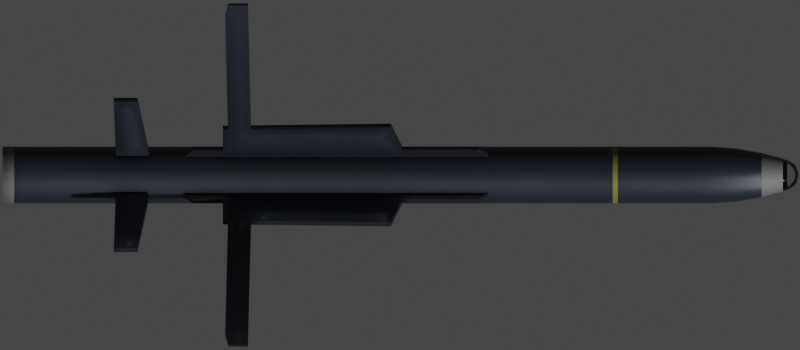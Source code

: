 # Source: Idas.blend  (saved by Blender 4.1.23; exported with 4.5.12 LTS)
import bpy
from mathutils import Matrix  # noqa: F401  (used for matrix-valued properties, if any)

bpy.ops.wm.read_factory_settings(use_empty=True)
scene = bpy.context.scene
scene.name = 'Scene'

# ---- collections
col_collection = bpy.data.collections.new('Collection'); scene.collection.children.link(col_collection)

# ---- materials (node trees are filled in below, after node groups)
mat_missile = bpy.data.materials.new('Missile')
mat_white = bpy.data.materials.new('White')
mat_yellow = bpy.data.materials.new('Yellow')
mat_glass = bpy.data.materials.new('Glass')

# ---- node groups
ng_mk48_shader = bpy.data.node_groups.new('Mk48 Shader', 'ShaderNodeTree')
_s = ng_mk48_shader.interface.new_socket(name='BSDF', in_out='OUTPUT', socket_type='NodeSocketShader')
_s = ng_mk48_shader.interface.new_socket(name='Color', in_out='INPUT', socket_type='NodeSocketColor')
_s.default_value = (0.2529, 0.2529, 0.2529, 1.0)
_s = ng_mk48_shader.interface.new_socket(name='Roughness', in_out='INPUT', socket_type='NodeSocketFloat')
_s.subtype = 'FACTOR'
_s.default_value = 0.5
_s.min_value = 0.0
_s.max_value = 1.0
_s = ng_mk48_shader.interface.new_socket(name='Metallic', in_out='INPUT', socket_type='NodeSocketFloat')
_s.subtype = 'FACTOR'
_s.default_value = 1.0
_s.min_value = 0.0
_s.max_value = 1.0
_N = ng_mk48_shader.nodes; _L = ng_mk48_shader.links
n0 = _N.new('NodeGroupOutput'); n0.name = 'Group Output'; n0.location = (421, 0)
n1 = _N.new('ShaderNodeBsdfPrincipled'); n1.name = 'Principled BSDF'; n1.location = (131, 46)
n1.distribution = 'GGX'
n1.subsurface_method = 'BURLEY'
n1.inputs[3].default_value = 1.45
n1.inputs[27].default_value = (0.0, 0.0, 0.0, 1.0)
n1.inputs[28].default_value = 1.0
n2 = _N.new('ShaderNodeAmbientOcclusion'); n2.name = 'Ambient Occlusion'; n2.location = (-85, 128)
n2.samples = 8
n3 = _N.new('ShaderNodeBevel'); n3.name = 'Bevel'; n3.location = (-265, -248)
n3.inputs[0].default_value = 0.1
n4 = _N.new('NodeGroupInput'); n4.name = 'Mk48 Shader'; n4.location = (-468, -27)
n5 = _N.new('ShaderNodeNewGeometry'); n5.name = 'Geometry'; n5.location = (-875, -245)
n6 = _N.new('ShaderNodeBump'); n6.name = 'Bump'; n6.location = (-470, -299)
n6.inputs[0].default_value = 0.01
n6.inputs[1].default_value = 1.0
n6.inputs[2].default_value = 1.0
n7 = _N.new('ShaderNodeTexNoise'); n7.name = 'Noise Texture'; n7.location = (-671, -234)
n7.inputs[2].default_value = 2.0
_L.new(n1.outputs[0], n0.inputs[0])
_L.new(n2.outputs[0], n1.inputs[0])
_L.new(n4.outputs[0], n2.inputs[0])
_L.new(n4.outputs[1], n1.inputs[2])
_L.new(n4.outputs[2], n1.inputs[1])
_L.new(n3.outputs[0], n2.inputs[2])
_L.new(n5.outputs[0], n7.inputs[0])
_L.new(n7.outputs[0], n6.inputs[3])
_L.new(n6.outputs[0], n3.inputs[1])
_L.new(n3.outputs[0], n1.inputs[5])
n0.is_active_output = True
ng_auto_smooth = bpy.data.node_groups.new('Auto Smooth', 'GeometryNodeTree')
_s = ng_auto_smooth.interface.new_socket(name='Geometry', in_out='OUTPUT', socket_type='NodeSocketGeometry')
_s = ng_auto_smooth.interface.new_socket(name='Geometry', in_out='INPUT', socket_type='NodeSocketGeometry')
_s = ng_auto_smooth.interface.new_socket(name='Angle', in_out='INPUT', socket_type='NodeSocketFloat')
_s.subtype = 'ANGLE'
_s.min_value = 0.0
_s.max_value = 3.142
ng_auto_smooth.is_modifier = True
_N = ng_auto_smooth.nodes; _L = ng_auto_smooth.links
n0 = _N.new('NodeGroupOutput'); n0.name = 'Group Output'; n0.location = (480, -100)
n1 = _N.new('NodeGroupInput'); n1.name = 'Group Input'; n1.location = (-420, -300)
n2 = _N.new('NodeGroupInput'); n2.name = 'Group Input.001'; n2.location = (-60, -100)
n3 = _N.new('GeometryNodeSetShadeSmooth'); n3.name = 'Set Shade Smooth'; n3.location = (120, -100)
n3.domain = 'EDGE'
n4 = _N.new('GeometryNodeSetShadeSmooth'); n4.name = 'Set Shade Smooth.001'; n4.location = (300, -100)
n5 = _N.new('GeometryNodeInputMeshEdgeAngle'); n5.name = 'Edge Angle'; n5.location = (-420, -220)
n6 = _N.new('GeometryNodeInputEdgeSmooth'); n6.name = 'Is Edge Smooth'; n6.location = (-60, -160)
n7 = _N.new('GeometryNodeInputShadeSmooth'); n7.name = 'Is Face Smooth'; n7.location = (-240, -340)
n8 = _N.new('FunctionNodeBooleanMath'); n8.name = 'Boolean Math'; n8.location = (-60, -220)
n9 = _N.new('FunctionNodeCompare'); n9.name = 'Compare'; n9.location = (-240, -180)
n9.operation = 'LESS_EQUAL'
_L.new(n5.outputs[0], n9.inputs[0])
_L.new(n4.outputs[0], n0.inputs[0])
_L.new(n1.outputs[1], n9.inputs[1])
_L.new(n9.outputs[0], n8.inputs[0])
_L.new(n7.outputs[0], n8.inputs[1])
_L.new(n2.outputs[0], n3.inputs[0])
_L.new(n6.outputs[0], n3.inputs[1])
_L.new(n3.outputs[0], n4.inputs[0])
_L.new(n8.outputs[0], n3.inputs[2])
n0.is_active_output = True
ng_smooth_by_angle = bpy.data.node_groups.new('Smooth by Angle', 'GeometryNodeTree')
_s = ng_smooth_by_angle.interface.new_socket(name='Mesh', in_out='OUTPUT', socket_type='NodeSocketGeometry')
_s = ng_smooth_by_angle.interface.new_socket(name='Mesh', in_out='INPUT', socket_type='NodeSocketGeometry')
_s = ng_smooth_by_angle.interface.new_socket(name='Angle', in_out='INPUT', socket_type='NodeSocketFloat')
_s.subtype = 'ANGLE'
_s.default_value = 0.5236
_s.min_value = 0.0
_s.max_value = 3.142
_s.description = 'Maximum face angle for smooth edges'
_s = ng_smooth_by_angle.interface.new_socket(name='Ignore Sharpness', in_out='INPUT', socket_type='NodeSocketBool')
_s.force_non_field = True
ng_smooth_by_angle.is_modifier = True
_N = ng_smooth_by_angle.nodes; _L = ng_smooth_by_angle.links
n0 = _N.new('GeometryNodeSetShadeSmooth'); n0.name = 'Set Shade Smooth'; n0.location = (120, -80)
n0.domain = 'EDGE'
n1 = _N.new('GeometryNodeSetShadeSmooth'); n1.name = 'Set Shade Smooth.001'; n1.location = (300, -80)
n2 = _N.new('NodeGroupOutput'); n2.name = 'Group Output'; n2.location = (480, -80)
n3 = _N.new('GeometryNodeInputMeshEdgeAngle'); n3.name = 'Edge Angle'; n3.location = (-440, -240)
n4 = _N.new('NodeGroupInput'); n4.name = 'Group Input'; n4.location = (-80, -80)
n5 = _N.new('GeometryNodeInputEdgeSmooth'); n5.name = 'Is Edge Smooth'; n5.location = (-260, -120)
n6 = _N.new('GeometryNodeInputShadeSmooth'); n6.name = 'Is Shade Smooth'; n6.location = (-440, -397)
n7 = _N.new('FunctionNodeCompare'); n7.name = 'Compare'; n7.location = (-260, -260)
n7.operation = 'LESS_EQUAL'
n7.inputs[6].default_value = (0.0, 0.0, 0.0, 0.0)
n7.inputs[7].default_value = (0.0, 0.0, 0.0, 0.0)
n8 = _N.new('FunctionNodeBooleanMath'); n8.name = 'Boolean Math.001'; n8.location = (-80, -260)
n9 = _N.new('NodeGroupInput'); n9.name = 'Group Input.001'; n9.location = (-440, -329)
n10 = _N.new('NodeGroupInput'); n10.name = 'Group Input.002'; n10.location = (-259, -189)
n11 = _N.new('FunctionNodeBooleanMath'); n11.name = 'Boolean Math'; n11.location = (-80, -149)
n11.operation = 'OR'
n12 = _N.new('FunctionNodeBooleanMath'); n12.name = 'Boolean Math.002'; n12.location = (-260, -380)
n12.operation = 'OR'
n13 = _N.new('NodeGroupInput'); n13.name = 'Group Input.003'; n13.location = (-440, -460)
_L.new(n3.outputs[0], n7.inputs[0])
_L.new(n1.outputs[0], n2.inputs[0])
_L.new(n9.outputs[1], n7.inputs[1])
_L.new(n7.outputs[0], n8.inputs[0])
_L.new(n4.outputs[0], n0.inputs[0])
_L.new(n0.outputs[0], n1.inputs[0])
_L.new(n8.outputs[0], n0.inputs[2])
_L.new(n10.outputs[2], n11.inputs[1])
_L.new(n5.outputs[0], n11.inputs[0])
_L.new(n11.outputs[0], n0.inputs[1])
_L.new(n13.outputs[2], n12.inputs[1])
_L.new(n6.outputs[0], n12.inputs[0])
_L.new(n12.outputs[0], n8.inputs[1])
n2.is_active_output = True

# ---- material node trees
mat_missile.use_nodes = True; mat_missile.node_tree.nodes.clear()
_N = mat_missile.node_tree.nodes; _L = mat_missile.node_tree.links
n0 = _N.new('ShaderNodeOutputMaterial'); n0.name = 'Material Output'; n0.location = (300, 300)
n1 = _N.new('ShaderNodeGroup'); n1.name = 'Mk48 Shader'; n1.location = (95, 311)
n1.label = 'Mk48 Shader'
n1.node_tree = ng_mk48_shader
n1.inputs[0].default_value = (0.02357, 0.02876, 0.04224, 0.0)
n1.inputs[1].default_value = 0.4
n1.inputs[2].default_value = 0.4
_L.new(n1.outputs[0], n0.inputs[0])
n0.is_active_output = True
mat_white.use_nodes = True; mat_white.node_tree.nodes.clear()
_N = mat_white.node_tree.nodes; _L = mat_white.node_tree.links
n0 = _N.new('ShaderNodeOutputMaterial'); n0.name = 'Material Output'; n0.location = (300, 300)
n1 = _N.new('ShaderNodeGroup'); n1.name = 'Mk48 Shader'; n1.location = (95, 311)
n1.label = 'Mk48 Shader'
n1.node_tree = ng_mk48_shader
n1.inputs[0].default_value = (0.1607, 0.1607, 0.1607, 0.0)
n1.inputs[1].default_value = 0.65
n1.inputs[2].default_value = 0.4
_L.new(n1.outputs[0], n0.inputs[0])
n0.is_active_output = True
mat_yellow.use_nodes = True; mat_yellow.node_tree.nodes.clear()
_N = mat_yellow.node_tree.nodes; _L = mat_yellow.node_tree.links
n0 = _N.new('ShaderNodeOutputMaterial'); n0.name = 'Material Output'; n0.location = (300, 300)
n1 = _N.new('ShaderNodeGroup'); n1.name = 'Mk48 Shader'; n1.location = (95, 311)
n1.label = 'Mk48 Shader'
n1.node_tree = ng_mk48_shader
n1.inputs[0].default_value = (0.2193, 0.191, 0.03098, 0.0)
n1.inputs[1].default_value = 0.65
n1.inputs[2].default_value = 0.4
_L.new(n1.outputs[0], n0.inputs[0])
n0.is_active_output = True
mat_glass.use_nodes = True; mat_glass.node_tree.nodes.clear()
_N = mat_glass.node_tree.nodes; _L = mat_glass.node_tree.links
n0 = _N.new('ShaderNodeOutputMaterial'); n0.name = 'Material Output'; n0.location = (300, 300)
n1 = _N.new('ShaderNodeBsdfGlass'); n1.name = 'Glass BSDF'; n1.location = (10, 300)
n1.inputs[1].default_value = 0.1
_L.new(n1.outputs[0], n0.inputs[0])
n0.is_active_output = True

# ---- world
world_world = bpy.data.worlds.new('World'); scene.world = world_world
world_world.use_sun_shadow = False
world_world.sun_shadow_jitter_overblur = 0.0

# ---- cameras
cam_camera = bpy.data.cameras.new('Camera')
cam_camera.type = 'ORTHO'
cam_camera.clip_end = 100.0
cam_camera.ortho_scale = 2.81
cam_camera.show_mist = True

# ---- meshes
me_cube_001 = bpy.data.meshes.new('Cube.001')
me_cube_001.from_pydata([(-0.7766, -0.01, 0.09063), (-0.7316, -0.01, 0.1306), (-0.7766, 0.01, 0.09063), (-0.7316, 0.01, 0.1306), (0.3132, -0.01, 0.09063), (0.2682, -0.01, 0.1306), (0.3132, 0.01, 0.09063), (0.2682, 0.01, 0.1306), (0.002734, 0.01, 0.09063), (-0.6281, 0.01, 0.09063), (-0.6281, 0.01, 0.1306), (0.002734, 0.01, 0.1306), (-0.6281, -0.01, 0.09063), (0.002734, -0.01, 0.09063), (0.002734, -0.01, 0.1306), (-0.6281, -0.01, 0.1306), (-0.6281, 0.01, 0.2351), (-0.03708, 0.01, 0.2451), (-0.03708, -0.01, 0.2451), (-0.6281, -0.01, 0.2351), (-0.9494, 0.0075, 0.09224), (-0.9494, 0.0075, 0.1112), (-0.948, 0.007356, 0.09224), (-0.948, 0.007356, 0.1112), (-0.9465, 0.006929, 0.09224), (-0.9465, 0.006929, 0.1112), (-0.9452, 0.006236, 0.09224), (-0.9452, 0.006236, 0.1112), (-0.9441, 0.005303, 0.09224), (-0.9441, 0.005304, 0.1112), (-0.9432, 0.004167, 0.09224), (-0.9432, 0.004167, 0.1112), (-0.9425, 0.00287, 0.09224), (-0.9425, 0.00287, 0.1112), (-0.9421, 0.001463, 0.09224), (-0.9421, 0.001463, 0.1112), (-0.9419, -1.741e-07, 0.09224), (-0.9419, 1.978e-07, 0.1112), (-0.9421, -0.001463, 0.09224), (-0.9421, -0.001463, 0.1112), (-0.9425, -0.00287, 0.09224), (-0.9425, -0.00287, 0.1112), (-0.9432, -0.004167, 0.09224), (-0.9432, -0.004167, 0.1112), (-0.9441, -0.005303, 0.09224), (-0.9441, -0.005303, 0.1112), (-0.9452, -0.006236, 0.09224), (-0.9452, -0.006236, 0.1112), (-0.9465, -0.006929, 0.09224), (-0.9465, -0.006929, 0.1112), (-0.948, -0.007356, 0.09224), (-0.948, -0.007356, 0.1112), (-0.9494, -0.0075, 0.09224), (-0.9494, -0.0075, 0.1112), (-0.9509, -0.007356, 0.09224), (-0.9509, -0.007356, 0.1112), (-0.9523, -0.006929, 0.09224), (-0.9523, -0.006929, 0.1112), (-0.9536, -0.006236, 0.09224), (-0.9536, -0.006236, 0.1112), (-0.9547, -0.005303, 0.09224), (-0.9547, -0.005303, 0.1112), (-0.9557, -0.004167, 0.09224), (-0.9557, -0.004167, 0.1112), (-0.9563, -0.00287, 0.09224), (-0.9563, -0.00287, 0.1112), (-0.9568, -0.001463, 0.09224), (-0.9568, -0.001463, 0.1112), (-0.9569, -1.741e-07, 0.09224), (-0.9569, 1.978e-07, 0.1112), (-0.9568, 0.001463, 0.09224), (-0.9568, 0.001463, 0.1112), (-0.9563, 0.00287, 0.09224), (-0.9563, 0.00287, 0.1112), (-0.9557, 0.004167, 0.09224), (-0.9557, 0.004167, 0.1112), (-0.9547, 0.005303, 0.09224), (-0.9547, 0.005304, 0.1112), (-0.9536, 0.006236, 0.09224), (-0.9536, 0.006236, 0.1112), (-0.9523, 0.006929, 0.09224), (-0.9523, 0.006929, 0.1112), (-0.9509, 0.007356, 0.09224), (-0.9509, 0.007356, 0.1112), (-1.004, 0.015, 0.11), (-0.8874, 0.015, 0.11), (-0.8874, -0.015, 0.11), (-1.004, -0.015, 0.11), (-1.011, 0.01, 0.3734), (-0.9276, 0.01, 0.3734), (-0.9276, -0.01, 0.3734), (-1.011, -0.01, 0.3734), (-0.5287, 0.01, 0.09063), (-0.5287, 0.01, 0.1306), (-0.5287, -0.01, 0.09063), (-0.5287, -0.01, 0.1306), (-0.5287, 0.01, 0.2369), (-0.5287, -0.01, 0.2369), (-0.6098, 0.01, 0.09063), (-0.6098, -0.01, 0.1306), (-0.6098, -0.01, 0.2355), (-0.6098, 0.01, 0.1306), (-0.6098, -0.01, 0.09063), (-0.6098, 0.01, 0.2355), (-0.5396, 0.005, 0.8482), (-0.5396, -0.005, 0.8482), (-0.609, -0.005, 0.8467), (-0.609, 0.005, 0.8467), (-0.6197, 0.005447, 0.7895), (-0.5386, 0.005447, 0.791), (-0.6197, -0.005447, 0.7895), (-0.5386, -0.005447, 0.791)], [], [(0, 1, 3, 2), (8, 11, 7, 6), (6, 7, 5, 4), (12, 15, 1, 0), (8, 6, 4, 13), (10, 3, 1, 15), (7, 11, 14, 5), (10, 15, 19, 16), (2, 9, 12, 0), (92, 8, 13, 94), (4, 5, 14, 13), (102, 99, 15, 12), (2, 3, 10, 9), (92, 93, 11, 8), (103, 16, 19, 100), (95, 14, 18, 97), (101, 10, 16, 103), (14, 11, 17, 18), (20, 21, 23, 22), (22, 23, 25, 24), (24, 25, 27, 26), (26, 27, 29, 28), (28, 29, 31, 30), (30, 31, 33, 32), (32, 33, 35, 34), (34, 35, 37, 36), (36, 37, 39, 38), (38, 39, 41, 40), (40, 41, 43, 42), (42, 43, 45, 44), (44, 45, 47, 46), (46, 47, 49, 48), (48, 49, 51, 50), (50, 51, 53, 52), (52, 53, 55, 54), (54, 55, 57, 56), (56, 57, 59, 58), (58, 59, 61, 60), (60, 61, 63, 62), (62, 63, 65, 64), (64, 65, 67, 66), (66, 67, 69, 68), (68, 69, 71, 70), (70, 71, 73, 72), (72, 73, 75, 74), (74, 75, 77, 76), (76, 77, 79, 78), (78, 79, 81, 80), (23, 21, 83, 81, 79, 77, 75, 73, 71, 69, 67, 65, 63, 61, 59, 57, 55, 53, 51, 49, 47, 45, 43, 41, 39, 37, 35, 33, 31, 29, 27, 25), (80, 81, 83, 82), (82, 83, 21, 20), (20, 22, 24, 26, 28, 30, 32, 34, 36, 38, 40, 42, 44, 46, 48, 50, 52, 54, 56, 58, 60, 62, 64, 66, 68, 70, 72, 74, 76, 78, 80, 82), (84, 87, 91, 88), (89, 88, 91, 90), (87, 86, 90, 91), (85, 84, 88, 89), (86, 85, 89, 90), (11, 93, 96, 17), (99, 95, 97, 100), (17, 96, 97, 18), (98, 101, 93, 92), (13, 14, 95, 94), (98, 92, 94, 102), (9, 98, 102, 12), (9, 10, 101, 98), (15, 99, 100, 19), (93, 101, 103, 96), (109, 108, 107, 104), (94, 95, 99, 102), (104, 107, 106, 105), (108, 110, 106, 107), (110, 111, 105, 106), (111, 109, 104, 105), (97, 96, 109, 111), (100, 97, 111, 110), (103, 100, 110, 108), (96, 103, 108, 109)])
me_cube_001.polygons.foreach_set('use_smooth', [True] * 77)
_uv = me_cube_001.uv_layers.new(name='UVMap')
_uv.uv.foreach_set('vector', [0.375, 0.0, 0.625, 0.0, 0.625, 0.25, 0.375, 0.25, 0.375, 0.4167, 0.625, 0.4167, 0.625, 0.5, 0.375, 0.5, 0.375, 0.5, 0.625, 0.5, 0.625, 0.75, 0.375, 0.75, 0.375, 0.9167, 0.625, 0.9167, 0.625, 1.0, 0.375, 1.0, 0.2917, 0.5, 0.375, 0.5, 0.375, 0.75, 0.2917, 0.75, 0.7917, 0.5, 0.875, 0.5, 0.875, 0.75, 0.7917, 0.75, 0.625, 0.5, 0.7083, 0.5, 0.7083, 0.75, 0.625, 0.75, 0.7917, 0.5, 0.7917, 0.75, 0.7917, 0.75, 0.7917, 0.5, 0.125, 0.5, 0.2083, 0.5, 0.2083, 0.75, 0.125, 0.75, 0.2231, 0.5, 0.2917, 0.5, 0.2917, 0.75, 0.2231, 0.75, 0.375, 0.75, 0.625, 0.75, 0.625, 0.8333, 0.375, 0.8333, 0.375, 0.914, 0.625, 0.914, 0.625, 0.9167, 0.375, 0.9167, 0.375, 0.25, 0.625, 0.25, 0.625, 0.3333, 0.375, 0.3333, 0.375, 0.3481, 0.625, 0.3481, 0.625, 0.4167, 0.375, 0.4167, 0.789, 0.5, 0.7917, 0.5, 0.7917, 0.75, 0.789, 0.75, 0.625, 0.9019, 0.625, 0.8333, 0.625, 0.8333, 0.625, 0.9019, 0.625, 0.336, 0.625, 0.3333, 0.625, 0.3333, 0.625, 0.336, 0.7083, 0.75, 0.7083, 0.5, 0.7083, 0.5, 0.7083, 0.75, 1.0, 0.5, 1.0, 1.0, 0.9688, 1.0, 0.9688, 0.5, 0.9688, 0.5, 0.9688, 1.0, 0.9375, 1.0, 0.9375, 0.5, 0.9375, 0.5, 0.9375, 1.0, 0.9062, 1.0, 0.9062, 0.5, 0.9062, 0.5, 0.9062, 1.0, 0.875, 1.0, 0.875, 0.5, 0.875, 0.5, 0.875, 1.0, 0.8438, 1.0, 0.8438, 0.5, 0.8438, 0.5, 0.8438, 1.0, 0.8125, 1.0, 0.8125, 0.5, 0.8125, 0.5, 0.8125, 1.0, 0.7812, 1.0, 0.7812, 0.5, 0.7812, 0.5, 0.7812, 1.0, 0.75, 1.0, 0.75, 0.5, 0.75, 0.5, 0.75, 1.0, 0.7188, 1.0, 0.7188, 0.5, 0.7188, 0.5, 0.7188, 1.0, 0.6875, 1.0, 0.6875, 0.5, 0.6875, 0.5, 0.6875, 1.0, 0.6562, 1.0, 0.6562, 0.5, 0.6562, 0.5, 0.6562, 1.0, 0.625, 1.0, 0.625, 0.5, 0.625, 0.5, 0.625, 1.0, 0.5938, 1.0, 0.5938, 0.5, 0.5938, 0.5, 0.5938, 1.0, 0.5625, 1.0, 0.5625, 0.5, 0.5625, 0.5, 0.5625, 1.0, 0.5312, 1.0, 0.5312, 0.5, 0.5312, 0.5, 0.5312, 1.0, 0.5, 1.0, 0.5, 0.5, 0.5, 0.5, 0.5, 1.0, 0.4688, 1.0, 0.4688, 0.5, 0.4688, 0.5, 0.4688, 1.0, 0.4375, 1.0, 0.4375, 0.5, 0.4375, 0.5, 0.4375, 1.0, 0.4062, 1.0, 0.4062, 0.5, 0.4062, 0.5, 0.4062, 1.0, 0.375, 1.0, 0.375, 0.5, 0.375, 0.5, 0.375, 1.0, 0.3438, 1.0, 0.3438, 0.5, 0.3438, 0.5, 0.3438, 1.0, 0.3125, 1.0, 0.3125, 0.5, 0.3125, 0.5, 0.3125, 1.0, 0.2812, 1.0, 0.2812, 0.5, 0.2812, 0.5, 0.2812, 1.0, 0.25, 1.0, 0.25, 0.5, 0.25, 0.5, 0.25, 1.0, 0.2188, 1.0, 0.2188, 0.5, 0.2188, 0.5, 0.2188, 1.0, 0.1875, 1.0, 0.1875, 0.5, 0.1875, 0.5, 0.1875, 1.0, 0.1562, 1.0, 0.1562, 0.5, 0.1562, 0.5, 0.1562, 1.0, 0.125, 1.0, 0.125, 0.5, 0.125, 0.5, 0.125, 1.0, 0.09375, 1.0, 0.09375, 0.5, 0.09375, 0.5, 0.09375, 1.0, 0.0625, 1.0, 0.0625, 0.5, 0.2968, 0.4854, 0.25, 0.49, 0.2032, 0.4854, 0.1582, 0.4717, 0.1167, 0.4496, 0.08029, 0.4197, 0.05045, 0.3833, 0.02827, 0.3418, 0.01461, 0.2968, 0.01, 0.25, 0.01461, 0.2032, 0.02827, 0.1582, 0.05045, 0.1167, 0.08029, 0.08029, 0.1167, 0.05045, 0.1582, 0.02827, 0.2032, 0.01461, 0.25, 0.01, 0.2968, 0.01461, 0.3418, 0.02827, 0.3833, 0.05045, 0.4197, 0.08029, 0.4496, 0.1167, 0.4717, 0.1582, 0.4854, 0.2032, 0.49, 0.25, 0.4854, 0.2968, 0.4717, 0.3418, 0.4496, 0.3833, 0.4197, 0.4197, 0.3833, 0.4496, 0.3418, 0.4717, 0.0625, 0.5, 0.0625, 1.0, 0.03125, 1.0, 0.03125, 0.5, 0.03125, 0.5, 0.03125, 1.0, 0.0, 1.0, 0.0, 0.5, 0.75, 0.49, 0.7968, 0.4854, 0.8418, 0.4717, 0.8833, 0.4496, 0.9197, 0.4197, 0.9496, 0.3833, 0.9717, 0.3418, 0.9854, 0.2968, 0.99, 0.25, 0.9854, 0.2032, 0.9717, 0.1582, 0.9496, 0.1167, 0.9197, 0.08029, 0.8833, 0.05045, 0.8418, 0.02827, 0.7968, 0.01461, 0.75, 0.01, 0.7032, 0.01461, 0.6582, 0.02827, 0.6167, 0.05045, 0.5803, 0.08029, 0.5504, 0.1167, 0.5283, 0.1582, 0.5146, 0.2032, 0.51, 0.25, 0.5146, 0.2968, 0.5283, 0.3418, 0.5504, 0.3833, 0.5803, 0.4197, 0.6167, 0.4496, 0.6582, 0.4717, 0.7032, 0.4854, 0.7917, 0.5, 0.7917, 0.75, 0.7917, 0.75, 0.7917, 0.5, 0.7083, 0.5, 0.7917, 0.5, 0.7917, 0.75, 0.7083, 0.75, 0.625, 0.9167, 0.625, 0.8333, 0.625, 0.8333, 0.625, 0.9167, 0.625, 0.4167, 0.625, 0.3333, 0.625, 0.3333, 0.625, 0.4167, 0.7083, 0.75, 0.7083, 0.5, 0.7083, 0.5, 0.7083, 0.75, 0.625, 0.4167, 0.625, 0.3481, 0.625, 0.3481, 0.625, 0.4167, 0.625, 0.914, 0.625, 0.9019, 0.625, 0.9019, 0.625, 0.914, 0.7083, 0.5, 0.7769, 0.5, 0.7769, 0.75, 0.7083, 0.75, 0.375, 0.336, 0.625, 0.336, 0.625, 0.3481, 0.375, 0.3481, 0.375, 0.8333, 0.625, 0.8333, 0.625, 0.9019, 0.375, 0.9019, 0.211, 0.5, 0.2231, 0.5, 0.2231, 0.75, 0.211, 0.75, 0.2083, 0.5, 0.211, 0.5, 0.211, 0.75, 0.2083, 0.75, 0.375, 0.3333, 0.625, 0.3333, 0.625, 0.336, 0.375, 0.336, 0.625, 0.9167, 0.625, 0.914, 0.625, 0.914, 0.625, 0.9167, 0.625, 0.3481, 0.625, 0.336, 0.625, 0.336, 0.625, 0.3481, 0.625, 0.3481, 0.625, 0.336, 0.625, 0.336, 0.625, 0.3481, 0.375, 0.9019, 0.625, 0.9019, 0.625, 0.914, 0.375, 0.914, 0.7769, 0.5, 0.789, 0.5, 0.789, 0.75, 0.7769, 0.75, 0.789, 0.5, 0.789, 0.75, 0.789, 0.75, 0.789, 0.5, 0.625, 0.914, 0.625, 0.9019, 0.625, 0.9019, 0.625, 0.914, 0.7769, 0.75, 0.7769, 0.5, 0.7769, 0.5, 0.7769, 0.75, 0.7769, 0.75, 0.7769, 0.5, 0.7769, 0.5, 0.7769, 0.75, 0.625, 0.914, 0.625, 0.9019, 0.625, 0.9019, 0.625, 0.914, 0.789, 0.5, 0.789, 0.75, 0.789, 0.75, 0.789, 0.5, 0.625, 0.3481, 0.625, 0.336, 0.625, 0.336, 0.625, 0.3481])
me_cube_001.materials.append(mat_missile)
me_cube_001.use_remesh_fix_poles = True
me_cube_001.use_remesh_preserve_attributes = False
me_cube_001.use_mirror_vertex_groups = False
me_cube_001.update()
me_plane = bpy.data.meshes.new('Plane')
me_plane.from_pydata([(1.4, 0.09, 0.0), (-1.4, 0.09, 0.0), (1.4, -0.09, 0.0), (-1.4, -0.09, 0.0)], [], [(3, 2, 0, 1)])
_uv = me_plane.uv_layers.new(name='UVMap')
_uv.uv.foreach_set('vector', [0.0, 0.0, 1.0, 0.0, 1.0, 1.0, 0.0, 1.0])
me_plane.update()
me_cylinder_001 = bpy.data.meshes.new('Cylinder.001')
me_cylinder_001.from_pydata([(-1.361, 0.1, 2.816e-08), (1.083, 0.1, 2.816e-08), (-1.361, 0.09511, -0.0309), (1.083, 0.09511, -0.0309), (-1.361, 0.0809, -0.05878), (1.083, 0.0809, -0.05878), (-1.361, 0.05878, -0.0809), (1.083, 0.05878, -0.0809), (-1.361, 0.0309, -0.09511), (1.083, 0.0309, -0.09511), (-1.361, 1.073e-08, -0.1), (1.083, 1.073e-08, -0.1), (-1.361, -0.0309, -0.09511), (1.083, -0.0309, -0.09511), (-1.361, -0.05878, -0.0809), (1.083, -0.05878, -0.0809), (-1.361, -0.0809, -0.05878), (1.083, -0.0809, -0.05878), (-1.361, -0.09511, -0.0309), (1.083, -0.09511, -0.0309), (-1.361, -0.1, 2.816e-08), (1.083, -0.1, 2.816e-08), (-1.361, -0.09511, 0.0309), (1.083, -0.09511, 0.0309), (-1.361, -0.0809, 0.05878), (1.083, -0.0809, 0.05878), (-1.361, -0.05878, 0.0809), (1.083, -0.05878, 0.0809), (-1.361, -0.0309, 0.09511), (1.083, -0.0309, 0.09511), (-1.361, 1.073e-08, 0.1), (1.083, 1.073e-08, 0.1), (-1.361, 0.0309, 0.09511), (1.083, 0.0309, 0.09511), (-1.361, 0.05878, 0.0809), (1.083, 0.05878, 0.0809), (-1.361, 0.0809, 0.05878), (1.083, 0.0809, 0.05878), (-1.361, 0.09511, 0.0309), (1.083, 0.09511, 0.0309), (1.378, 0.04003, 1.118e-08), (1.378, 0.03807, -0.01237), (1.378, 0.03238, -0.02353), (1.378, 0.02353, -0.03238), (1.378, 0.01237, -0.03807), (1.378, 1.209e-07, -0.04003), (1.378, -0.01237, -0.03807), (1.378, -0.02353, -0.03238), (1.378, -0.03238, -0.02353), (1.378, -0.03807, -0.01237), (1.378, -0.04003, 1.118e-08), (1.378, -0.03807, 0.01237), (1.378, -0.03238, 0.02353), (1.378, -0.02353, 0.03238), (1.378, -0.01237, 0.03807), (1.378, 1.209e-07, 0.04003), (1.378, 0.01237, 0.03807), (1.378, 0.02353, 0.03238), (1.378, 0.03238, 0.02353), (1.378, 0.03807, 0.01237), (1.265, 0.02391, -0.07359), (1.265, 7.952e-08, -0.07737), (1.265, -0.07359, -0.02391), (1.265, -0.07737, 1.945e-08), (1.265, -0.02391, 0.07359), (1.265, 7.952e-08, 0.07737), (1.265, 0.07359, 0.02391), (1.265, 0.07737, 1.945e-08), (1.265, 0.0626, -0.04548), (1.265, 0.04548, -0.0626), (1.265, -0.04548, -0.0626), (1.265, -0.0626, -0.04548), (1.265, 0.07359, -0.02391), (1.265, -0.0626, 0.04548), (1.265, -0.04548, 0.0626), (1.265, 0.04548, 0.0626), (1.265, 0.0626, 0.04548), (1.265, -0.02391, -0.07359), (1.265, -0.07359, 0.02391), (1.265, 0.02391, 0.07359), (1.339, 0.01797, -0.0553), (1.339, -0.0553, -0.01797), (1.339, -0.01797, 0.0553), (1.339, 0.0553, 0.01797), (1.339, 0.04704, -0.03418), (1.339, -0.03418, -0.04704), (1.339, -0.04704, 0.03418), (1.339, 0.03418, 0.04704), (1.339, 1.065e-07, -0.05815), (1.339, -0.05815, 1.475e-08), (1.339, 1.065e-07, 0.05815), (1.339, 0.05815, 1.475e-08), (1.339, 0.03418, -0.04704), (1.339, -0.04704, -0.03418), (1.339, 0.0553, -0.01797), (1.339, -0.03418, 0.04704), (1.339, 0.04704, 0.03418), (1.339, -0.01797, -0.0553), (1.339, -0.0553, 0.01797), (1.339, 0.01797, 0.0553), (1.177, 4.519e-08, -0.09345), (1.177, -0.09345, 2.443e-08), (1.177, 4.519e-08, 0.09345), (1.177, 0.09345, 2.443e-08), (1.177, 0.05493, -0.0756), (1.177, -0.0756, -0.05493), (1.177, 0.08888, -0.02888), (1.177, -0.05493, 0.0756), (1.177, 0.0756, 0.05493), (1.177, -0.02888, -0.08888), (1.177, -0.08888, 0.02888), (1.177, 0.02888, 0.08888), (1.177, 0.02888, -0.08888), (1.177, -0.08888, -0.02888), (1.177, -0.02888, 0.08888), (1.177, 0.08888, 0.02888), (1.177, 0.0756, -0.05493), (1.177, -0.05493, -0.0756), (1.177, -0.0756, 0.05493), (1.177, 0.05493, 0.0756), (1.394, 0.007335, 5.447e-09), (1.394, 0.006976, -0.002267), (1.394, 0.005934, -0.004312), (1.394, 0.004312, -0.005934), (1.394, 0.002267, -0.006976), (1.394, 1.334e-07, -0.007335), (1.394, -0.002267, -0.006976), (1.394, -0.004311, -0.005934), (1.394, -0.005934, -0.004312), (1.394, -0.006976, -0.002267), (1.394, -0.007335, 5.447e-09), (1.394, -0.006976, 0.002267), (1.394, -0.005934, 0.004312), (1.394, -0.004311, 0.005934), (1.394, -0.002267, 0.006976), (1.394, 1.334e-07, 0.007335), (1.394, 0.002267, 0.006976), (1.394, 0.004312, 0.005934), (1.394, 0.005934, 0.004312), (1.394, 0.006976, 0.002267), (1.386, 0.01802, 0.0248), (1.386, 0.0248, 0.01802), (1.386, -0.03066, 9.061e-09), (1.386, -0.02916, 0.009473), (1.386, 0.01802, -0.0248), (1.386, 0.009474, -0.02916), (1.386, 0.02916, 0.009473), (1.386, -0.0248, 0.01802), (1.386, 1.269e-07, -0.03066), (1.386, 0.03066, 9.061e-09), (1.386, -0.01802, 0.0248), (1.386, -0.009473, -0.02916), (1.386, -0.009473, 0.02916), (1.386, -0.01802, -0.0248), (1.386, 1.269e-07, 0.03066), (1.386, -0.0248, -0.01802), (1.386, 0.02916, -0.009473), (1.386, 0.009474, 0.02916), (1.386, -0.02916, -0.009473), (1.386, 0.0248, -0.01802), (0.7416, 0.1, 2.816e-08), (0.7416, 0.09511, -0.0309), (0.7416, 0.0809, -0.05878), (0.7416, 0.05878, -0.0809), (0.7416, 0.0309, -0.09511), (0.7416, 1.073e-08, -0.1), (0.7416, -0.0309, -0.09511), (0.7416, -0.05878, -0.0809), (0.7416, -0.0809, -0.05878), (0.7416, -0.09511, -0.0309), (0.7416, -0.1, 2.816e-08), (0.7416, -0.09511, 0.0309), (0.7416, -0.0809, 0.05878), (0.7416, -0.05878, 0.0809), (0.7416, -0.0309, 0.09511), (0.7416, 1.073e-08, 0.1), (0.7416, 0.0309, 0.09511), (0.7416, 0.05878, 0.0809), (0.7416, 0.0809, 0.05878), (0.7416, 0.09511, 0.0309), (0.7591, 0.1, 2.816e-08), (0.7591, 0.09511, -0.0309), (0.7591, 0.0809, -0.05878), (0.7591, 0.05878, -0.0809), (0.7591, 0.0309, -0.09511), (0.7591, 1.073e-08, -0.1), (0.7591, -0.0309, -0.09511), (0.7591, -0.05878, -0.0809), (0.7591, -0.0809, -0.05878), (0.7591, -0.09511, -0.0309), (0.7591, -0.1, 2.816e-08), (0.7591, -0.09511, 0.0309), (0.7591, -0.0809, 0.05878), (0.7591, -0.05878, 0.0809), (0.7591, -0.0309, 0.09511), (0.7591, 1.073e-08, 0.1), (0.7591, 0.0309, 0.09511), (0.7591, 0.05878, 0.0809), (0.7591, 0.0809, 0.05878), (0.7591, 0.09511, 0.0309), (-1.402, 0.1, 3.004e-08), (-1.402, 0.09511, -0.0309), (-1.402, 0.0809, -0.05878), (-1.402, 0.05878, -0.0809), (-1.402, 0.0309, -0.09511), (-1.402, 5.77e-09, -0.1), (-1.402, -0.0309, -0.09511), (-1.402, -0.05878, -0.0809), (-1.402, -0.0809, -0.05878), (-1.402, -0.09511, -0.0309), (-1.402, -0.1, 3.004e-08), (-1.402, -0.09511, 0.0309), (-1.402, -0.0809, 0.05878), (-1.402, -0.05878, 0.0809), (-1.402, -0.0309, 0.09511), (-1.402, 5.77e-09, 0.1), (-1.402, 0.0309, 0.09511), (-1.402, 0.05878, 0.0809), (-1.402, 0.0809, 0.05878), (-1.402, 0.09511, 0.0309), (1.359, 0.01576, -0.04851), (1.359, -0.04851, -0.01576), (1.359, -0.01576, 0.04851), (1.359, 0.04851, 0.01576), (1.359, 0.04126, -0.02998), (1.359, -0.02998, -0.04126), (1.359, -0.04126, 0.02998), (1.359, 0.02998, 0.04126), (1.359, 1.137e-07, -0.051), (1.359, -0.051, 1.321e-08), (1.359, 1.137e-07, 0.051), (1.359, 0.051, 1.321e-08), (1.359, 0.02998, -0.04126), (1.359, -0.04126, -0.02998), (1.359, 0.04851, -0.01576), (1.359, -0.02998, 0.04126), (1.359, 0.04126, 0.02998), (1.359, -0.01576, -0.04851), (1.359, -0.04851, 0.01576), (1.359, 0.01576, 0.04851)], [], [(180, 1, 3, 181), (181, 3, 5, 182), (182, 5, 7, 183), (183, 7, 9, 184), (184, 9, 11, 185), (185, 11, 13, 186), (186, 13, 15, 187), (187, 15, 17, 188), (188, 17, 19, 189), (189, 19, 21, 190), (190, 21, 23, 191), (191, 23, 25, 192), (192, 25, 27, 193), (193, 27, 29, 194), (194, 29, 31, 195), (195, 31, 33, 196), (196, 33, 35, 197), (197, 35, 37, 198), (228, 220, 44, 45), (198, 37, 39, 199), (199, 39, 1, 180), (22, 24, 212, 211), (141, 140, 137, 138), (229, 221, 49, 50), (230, 222, 54, 55), (231, 223, 59, 40), (232, 224, 42, 43), (233, 225, 47, 48), (234, 231, 40, 41), (235, 226, 52, 53), (236, 227, 57, 58), (237, 228, 45, 46), (238, 229, 50, 51), (239, 230, 55, 56), (220, 232, 43, 44), (221, 233, 48, 49), (222, 235, 53, 54), (223, 236, 58, 59), (224, 234, 41, 42), (225, 237, 46, 47), (226, 238, 51, 52), (227, 239, 56, 57), (119, 111, 79, 75), (118, 110, 78, 73), (117, 109, 77, 70), (116, 106, 72, 68), (115, 108, 76, 66), (114, 107, 74, 64), (113, 105, 71, 62), (112, 104, 69, 60), (111, 102, 65, 79), (110, 101, 63, 78), (109, 100, 61, 77), (108, 119, 75, 76), (107, 118, 73, 74), (106, 103, 67, 72), (105, 117, 70, 71), (104, 116, 68, 69), (103, 115, 66, 67), (102, 114, 64, 65), (101, 113, 62, 63), (100, 112, 60, 61), (75, 79, 99, 87), (73, 78, 98, 86), (70, 77, 97, 85), (68, 72, 94, 84), (66, 76, 96, 83), (64, 74, 95, 82), (62, 71, 93, 81), (60, 69, 92, 80), (79, 65, 90, 99), (78, 63, 89, 98), (77, 61, 88, 97), (76, 75, 87, 96), (74, 73, 86, 95), (72, 67, 91, 94), (71, 70, 85, 93), (69, 68, 84, 92), (67, 66, 83, 91), (65, 64, 82, 90), (63, 62, 81, 89), (61, 60, 80, 88), (11, 9, 112, 100), (21, 19, 113, 101), (31, 29, 114, 102), (1, 39, 115, 103), (7, 5, 116, 104), (17, 15, 117, 105), (3, 1, 103, 106), (27, 25, 118, 107), (37, 35, 119, 108), (13, 11, 100, 109), (23, 21, 101, 110), (33, 31, 102, 111), (9, 7, 104, 112), (19, 17, 105, 113), (29, 27, 107, 114), (39, 37, 108, 115), (5, 3, 106, 116), (15, 13, 109, 117), (25, 23, 110, 118), (35, 33, 111, 119), (121, 120, 139, 138, 137, 136, 135, 134, 133, 132, 131, 130, 129, 128, 127, 126, 125, 124, 123, 122), (143, 142, 130, 131), (145, 144, 123, 124), (146, 141, 138, 139), (147, 143, 131, 132), (148, 145, 124, 125), (149, 146, 139, 120), (150, 147, 132, 133), (151, 148, 125, 126), (152, 150, 133, 134), (153, 151, 126, 127), (154, 152, 134, 135), (155, 153, 127, 128), (156, 149, 120, 121), (157, 154, 135, 136), (158, 155, 128, 129), (159, 156, 121, 122), (140, 157, 136, 137), (142, 158, 129, 130), (144, 159, 122, 123), (43, 42, 159, 144), (50, 49, 158, 142), (57, 56, 157, 140), (42, 41, 156, 159), (49, 48, 155, 158), (56, 55, 154, 157), (41, 40, 149, 156), (48, 47, 153, 155), (55, 54, 152, 154), (47, 46, 151, 153), (54, 53, 150, 152), (46, 45, 148, 151), (53, 52, 147, 150), (40, 59, 146, 149), (45, 44, 145, 148), (52, 51, 143, 147), (59, 58, 141, 146), (44, 43, 144, 145), (51, 50, 142, 143), (58, 57, 140, 141), (38, 179, 160, 0), (36, 178, 179, 38), (34, 177, 178, 36), (32, 176, 177, 34), (30, 175, 176, 32), (28, 174, 175, 30), (26, 173, 174, 28), (24, 172, 173, 26), (22, 171, 172, 24), (20, 170, 171, 22), (18, 169, 170, 20), (16, 168, 169, 18), (14, 167, 168, 16), (12, 166, 167, 14), (10, 165, 166, 12), (8, 164, 165, 10), (6, 163, 164, 8), (4, 162, 163, 6), (2, 161, 162, 4), (0, 160, 161, 2), (179, 199, 180, 160), (178, 198, 199, 179), (177, 197, 198, 178), (176, 196, 197, 177), (175, 195, 196, 176), (174, 194, 195, 175), (173, 193, 194, 174), (172, 192, 193, 173), (171, 191, 192, 172), (170, 190, 191, 171), (169, 189, 190, 170), (168, 188, 189, 169), (167, 187, 188, 168), (166, 186, 187, 167), (165, 185, 186, 166), (164, 184, 185, 165), (163, 183, 184, 164), (162, 182, 183, 163), (161, 181, 182, 162), (160, 180, 181, 161), (200, 201, 202, 203, 204, 205, 206, 207, 208, 209, 210, 211, 212, 213, 214, 215, 216, 217, 218, 219), (32, 34, 217, 216), (8, 10, 205, 204), (18, 20, 210, 209), (28, 30, 215, 214), (38, 0, 200, 219), (4, 6, 203, 202), (14, 16, 208, 207), (0, 2, 201, 200), (24, 26, 213, 212), (34, 36, 218, 217), (10, 12, 206, 205), (20, 22, 211, 210), (30, 32, 216, 215), (6, 8, 204, 203), (16, 18, 209, 208), (26, 28, 214, 213), (36, 38, 219, 218), (2, 4, 202, 201), (12, 14, 207, 206), (87, 99, 239, 227), (86, 98, 238, 226), (85, 97, 237, 225), (84, 94, 234, 224), (83, 96, 236, 223), (82, 95, 235, 222), (81, 93, 233, 221), (80, 92, 232, 220), (99, 90, 230, 239), (98, 89, 229, 238), (97, 88, 228, 237), (96, 87, 227, 236), (95, 86, 226, 235), (94, 91, 231, 234), (93, 85, 225, 233), (92, 84, 224, 232), (91, 83, 223, 231), (90, 82, 222, 230), (89, 81, 221, 229), (88, 80, 220, 228)])
me_cylinder_001.polygons.foreach_set('use_smooth', [True] * 222)
me_cylinder_001.polygons.foreach_set('material_index', [0, 0, 0, 0, 0, 0, 0, 0, 0, 0, 0, 0, 0, 0, 0, 0, 0, 0, 3, 0, 0, 1, 3, 3, 3, 3, 3, 3, 3, 3, 3, 3, 3, 3, 3, 3, 3, 3, 3, 3, 3, 3, 0, 0, 0, 0, 0, 0, 0, 0, 0, 0, 0, 0, 0, 0, 0, 0, 0, 0, 0, 0, 1, 1, 1, 1, 1, 1, 1, 1, 1, 1, 1, 1, 1, 1, 1, 1, 1, 1, 1, 1, 0, 0, 0, 0, 0, 0, 0, 0, 0, 0, 0, 0, 0, 0, 0, 0, 0, 0, 0, 0, 3, 3, 3, 3, 3, 3, 3, 3, 3, 3, 3, 3, 3, 3, 3, 3, 3, 3, 3, 3, 3, 3, 3, 3, 3, 3, 3, 3, 3, 3, 3, 3, 3, 3, 3, 3, 3, 3, 3, 3, 0, 0, 0, 0, 0, 0, 0, 0, 0, 0, 0, 0, 0, 0, 0, 0, 0, 0, 0, 0, 2, 2, 2, 2, 2, 2, 2, 2, 2, 2, 2, 2, 2, 2, 2, 2, 2, 2, 2, 2, 1, 1, 1, 1, 1, 1, 1, 1, 1, 1, 1, 1, 1, 1, 1, 1, 1, 1, 1, 1, 3, 3, 3, 3, 3, 3, 3, 3, 3, 3, 3, 3, 3, 3, 3, 3, 3, 3, 3, 3])
_uv = me_cylinder_001.uv_layers.new(name='UVMap')
_uv.uv.foreach_set('vector', [1.0, 0.9223, 1.0, 1.0, 0.95, 1.0, 0.95, 0.9223, 0.95, 0.9223, 0.95, 1.0, 0.9, 1.0, 0.9, 0.9223, 0.9, 0.9223, 0.9, 1.0, 0.85, 1.0, 0.85, 0.9223, 0.85, 0.9223, 0.85, 1.0, 0.8, 1.0, 0.8, 0.9223, 0.8, 0.9223, 0.8, 1.0, 0.75, 1.0, 0.75, 0.9223, 0.75, 0.9223, 0.75, 1.0, 0.7, 1.0, 0.7, 0.9223, 0.7, 0.9223, 0.7, 1.0, 0.65, 1.0, 0.65, 0.9223, 0.65, 0.9223, 0.65, 1.0, 0.6, 1.0, 0.6, 0.9223, 0.6, 0.9223, 0.6, 1.0, 0.55, 1.0, 0.55, 0.9223, 0.55, 0.9223, 0.55, 1.0, 0.5, 1.0, 0.5, 0.9223, 0.5, 0.9223, 0.5, 1.0, 0.45, 1.0, 0.45, 0.9223, 0.45, 0.9223, 0.45, 1.0, 0.4, 1.0, 0.4, 0.9223, 0.4, 0.9223, 0.4, 1.0, 0.35, 1.0, 0.35, 0.9223, 0.35, 0.9223, 0.35, 1.0, 0.3, 1.0, 0.3, 0.9223, 0.3, 0.9223, 0.3, 1.0, 0.25, 1.0, 0.25, 0.9223, 0.25, 0.9223, 0.25, 1.0, 0.2, 1.0, 0.2, 0.9223, 0.2, 0.9223, 0.2, 1.0, 0.15, 1.0, 0.15, 0.9223, 0.15, 0.9223, 0.15, 1.0, 0.1, 1.0, 0.1, 0.9223, 0.75, 1.0, 0.8, 1.0, 0.8, 1.0, 0.75, 1.0, 0.1, 0.9223, 0.1, 1.0, 0.05, 1.0, 0.05, 0.9223, 0.05, 0.9223, 0.05, 1.0, -1.565e-07, 1.0, -1.565e-07, 0.9223, 0.45, 0.5, 0.4, 0.5, 0.4, 0.5, 0.45, 0.5, 0.1, 1.0, 0.15, 1.0, 0.15, 1.0, 0.1, 1.0, 0.5, 1.0, 0.55, 1.0, 0.55, 1.0, 0.5, 1.0, 0.25, 1.0, 0.3, 1.0, 0.3, 1.0, 0.25, 1.0, -1.565e-07, 1.0, 0.05, 1.0, 0.05, 1.0, -1.565e-07, 1.0, 0.85, 1.0, 0.9, 1.0, 0.9, 1.0, 0.85, 1.0, 0.6, 1.0, 0.65, 1.0, 0.65, 1.0, 0.6, 1.0, 0.95, 1.0, 1.0, 1.0, 1.0, 1.0, 0.95, 1.0, 0.35, 1.0, 0.4, 1.0, 0.4, 1.0, 0.35, 1.0, 0.1, 1.0, 0.15, 1.0, 0.15, 1.0, 0.1, 1.0, 0.7, 1.0, 0.75, 1.0, 0.75, 1.0, 0.7, 1.0, 0.45, 1.0, 0.5, 1.0, 0.5, 1.0, 0.45, 1.0, 0.2, 1.0, 0.25, 1.0, 0.25, 1.0, 0.2, 1.0, 0.8, 1.0, 0.85, 1.0, 0.85, 1.0, 0.8, 1.0, 0.55, 1.0, 0.6, 1.0, 0.6, 1.0, 0.55, 1.0, 0.3, 1.0, 0.35, 1.0, 0.35, 1.0, 0.3, 1.0, 0.05, 1.0, 0.1, 1.0, 0.1, 1.0, 0.05, 1.0, 0.9, 1.0, 0.95, 1.0, 0.95, 1.0, 0.9, 1.0, 0.65, 1.0, 0.7, 1.0, 0.7, 1.0, 0.65, 1.0, 0.4, 1.0, 0.45, 1.0, 0.45, 1.0, 0.4, 1.0, 0.15, 1.0, 0.2, 1.0, 0.2, 1.0, 0.15, 1.0, 0.15, 1.0, 0.2, 1.0, 0.2, 1.0, 0.15, 1.0, 0.4, 1.0, 0.45, 1.0, 0.45, 1.0, 0.4, 1.0, 0.65, 1.0, 0.7, 1.0, 0.7, 1.0, 0.65, 1.0, 0.9, 1.0, 0.95, 1.0, 0.95, 1.0, 0.9, 1.0, 0.05, 1.0, 0.1, 1.0, 0.1, 1.0, 0.05, 1.0, 0.3, 1.0, 0.35, 1.0, 0.35, 1.0, 0.3, 1.0, 0.55, 1.0, 0.6, 1.0, 0.6, 1.0, 0.55, 1.0, 0.8, 1.0, 0.85, 1.0, 0.85, 1.0, 0.8, 1.0, 0.2, 1.0, 0.25, 1.0, 0.25, 1.0, 0.2, 1.0, 0.45, 1.0, 0.5, 1.0, 0.5, 1.0, 0.45, 1.0, 0.7, 1.0, 0.75, 1.0, 0.75, 1.0, 0.7, 1.0, 0.1, 1.0, 0.15, 1.0, 0.15, 1.0, 0.1, 1.0, 0.35, 1.0, 0.4, 1.0, 0.4, 1.0, 0.35, 1.0, 0.95, 1.0, 1.0, 1.0, 1.0, 1.0, 0.95, 1.0, 0.6, 1.0, 0.65, 1.0, 0.65, 1.0, 0.6, 1.0, 0.85, 1.0, 0.9, 1.0, 0.9, 1.0, 0.85, 1.0, -1.565e-07, 1.0, 0.05, 1.0, 0.05, 1.0, -1.565e-07, 1.0, 0.25, 1.0, 0.3, 1.0, 0.3, 1.0, 0.25, 1.0, 0.5, 1.0, 0.55, 1.0, 0.55, 1.0, 0.5, 1.0, 0.75, 1.0, 0.8, 1.0, 0.8, 1.0, 0.75, 1.0, 0.15, 1.0, 0.2, 1.0, 0.2, 1.0, 0.15, 1.0, 0.4, 1.0, 0.45, 1.0, 0.45, 1.0, 0.4, 1.0, 0.65, 1.0, 0.7, 1.0, 0.7, 1.0, 0.65, 1.0, 0.9, 1.0, 0.95, 1.0, 0.95, 1.0, 0.9, 1.0, 0.05, 1.0, 0.1, 1.0, 0.1, 1.0, 0.05, 1.0, 0.3, 1.0, 0.35, 1.0, 0.35, 1.0, 0.3, 1.0, 0.55, 1.0, 0.6, 1.0, 0.6, 1.0, 0.55, 1.0, 0.8, 1.0, 0.85, 1.0, 0.85, 1.0, 0.8, 1.0, 0.2, 1.0, 0.25, 1.0, 0.25, 1.0, 0.2, 1.0, 0.45, 1.0, 0.5, 1.0, 0.5, 1.0, 0.45, 1.0, 0.7, 1.0, 0.75, 1.0, 0.75, 1.0, 0.7, 1.0, 0.1, 1.0, 0.15, 1.0, 0.15, 1.0, 0.1, 1.0, 0.35, 1.0, 0.4, 1.0, 0.4, 1.0, 0.35, 1.0, 0.95, 1.0, 1.0, 1.0, 1.0, 1.0, 0.95, 1.0, 0.6, 1.0, 0.65, 1.0, 0.65, 1.0, 0.6, 1.0, 0.85, 1.0, 0.9, 1.0, 0.9, 1.0, 0.85, 1.0, -1.565e-07, 1.0, 0.05, 1.0, 0.05, 1.0, -1.565e-07, 1.0, 0.25, 1.0, 0.3, 1.0, 0.3, 1.0, 0.25, 1.0, 0.5, 1.0, 0.55, 1.0, 0.55, 1.0, 0.5, 1.0, 0.75, 1.0, 0.8, 1.0, 0.8, 1.0, 0.75, 1.0, 0.75, 1.0, 0.8, 1.0, 0.8, 1.0, 0.75, 1.0, 0.5, 1.0, 0.55, 1.0, 0.55, 1.0, 0.5, 1.0, 0.25, 1.0, 0.3, 1.0, 0.3, 1.0, 0.25, 1.0, -1.565e-07, 1.0, 0.05, 1.0, 0.05, 1.0, -1.565e-07, 1.0, 0.85, 1.0, 0.9, 1.0, 0.9, 1.0, 0.85, 1.0, 0.6, 1.0, 0.65, 1.0, 0.65, 1.0, 0.6, 1.0, 0.95, 1.0, 1.0, 1.0, 1.0, 1.0, 0.95, 1.0, 0.35, 1.0, 0.4, 1.0, 0.4, 1.0, 0.35, 1.0, 0.1, 1.0, 0.15, 1.0, 0.15, 1.0, 0.1, 1.0, 0.7, 1.0, 0.75, 1.0, 0.75, 1.0, 0.7, 1.0, 0.45, 1.0, 0.5, 1.0, 0.5, 1.0, 0.45, 1.0, 0.2, 1.0, 0.25, 1.0, 0.25, 1.0, 0.2, 1.0, 0.8, 1.0, 0.85, 1.0, 0.85, 1.0, 0.8, 1.0, 0.55, 1.0, 0.6, 1.0, 0.6, 1.0, 0.55, 1.0, 0.3, 1.0, 0.35, 1.0, 0.35, 1.0, 0.3, 1.0, 0.05, 1.0, 0.1, 1.0, 0.1, 1.0, 0.05, 1.0, 0.9, 1.0, 0.95, 1.0, 0.95, 1.0, 0.9, 1.0, 0.65, 1.0, 0.7, 1.0, 0.7, 1.0, 0.65, 1.0, 0.4, 1.0, 0.45, 1.0, 0.45, 1.0, 0.4, 1.0, 0.15, 1.0, 0.2, 1.0, 0.2, 1.0, 0.15, 1.0, 0.3242, 0.4783, 0.25, 0.49, 0.1758, 0.4783, 0.1089, 0.4442, 0.05584, 0.3911, 0.02175, 0.3242, 0.01, 0.25, 0.02175, 0.1758, 0.05584, 0.1089, 0.1089, 0.05584, 0.1758, 0.02175, 0.25, 0.01, 0.3242, 0.02175, 0.3911, 0.05584, 0.4442, 0.1089, 0.4783, 0.1758, 0.49, 0.25, 0.4783, 0.3242, 0.4442, 0.3911, 0.3911, 0.4442, 0.45, 1.0, 0.5, 1.0, 0.5, 1.0, 0.45, 1.0, 0.8, 1.0, 0.85, 1.0, 0.85, 1.0, 0.8, 1.0, 0.05, 1.0, 0.1, 1.0, 0.1, 1.0, 0.05, 1.0, 0.4, 1.0, 0.45, 1.0, 0.45, 1.0, 0.4, 1.0, 0.75, 1.0, 0.8, 1.0, 0.8, 1.0, 0.75, 1.0, -1.565e-07, 1.0, 0.05, 1.0, 0.05, 1.0, -1.565e-07, 1.0, 0.35, 1.0, 0.4, 1.0, 0.4, 1.0, 0.35, 1.0, 0.7, 1.0, 0.75, 1.0, 0.75, 1.0, 0.7, 1.0, 0.3, 1.0, 0.35, 1.0, 0.35, 1.0, 0.3, 1.0, 0.65, 1.0, 0.7, 1.0, 0.7, 1.0, 0.65, 1.0, 0.25, 1.0, 0.3, 1.0, 0.3, 1.0, 0.25, 1.0, 0.6, 1.0, 0.65, 1.0, 0.65, 1.0, 0.6, 1.0, 0.95, 1.0, 1.0, 1.0, 1.0, 1.0, 0.95, 1.0, 0.2, 1.0, 0.25, 1.0, 0.25, 1.0, 0.2, 1.0, 0.55, 1.0, 0.6, 1.0, 0.6, 1.0, 0.55, 1.0, 0.9, 1.0, 0.95, 1.0, 0.95, 1.0, 0.9, 1.0, 0.15, 1.0, 0.2, 1.0, 0.2, 1.0, 0.15, 1.0, 0.5, 1.0, 0.55, 1.0, 0.55, 1.0, 0.5, 1.0, 0.85, 1.0, 0.9, 1.0, 0.9, 1.0, 0.85, 1.0, 0.85, 1.0, 0.9, 1.0, 0.9, 1.0, 0.85, 1.0, 0.5, 1.0, 0.55, 1.0, 0.55, 1.0, 0.5, 1.0, 0.15, 1.0, 0.2, 1.0, 0.2, 1.0, 0.15, 1.0, 0.9, 1.0, 0.95, 1.0, 0.95, 1.0, 0.9, 1.0, 0.55, 1.0, 0.6, 1.0, 0.6, 1.0, 0.55, 1.0, 0.2, 1.0, 0.25, 1.0, 0.25, 1.0, 0.2, 1.0, 0.95, 1.0, 1.0, 1.0, 1.0, 1.0, 0.95, 1.0, 0.6, 1.0, 0.65, 1.0, 0.65, 1.0, 0.6, 1.0, 0.25, 1.0, 0.3, 1.0, 0.3, 1.0, 0.25, 1.0, 0.65, 1.0, 0.7, 1.0, 0.7, 1.0, 0.65, 1.0, 0.3, 1.0, 0.35, 1.0, 0.35, 1.0, 0.3, 1.0, 0.7, 1.0, 0.75, 1.0, 0.75, 1.0, 0.7, 1.0, 0.35, 1.0, 0.4, 1.0, 0.4, 1.0, 0.35, 1.0, -1.565e-07, 1.0, 0.05, 1.0, 0.05, 1.0, -1.565e-07, 1.0, 0.75, 1.0, 0.8, 1.0, 0.8, 1.0, 0.75, 1.0, 0.4, 1.0, 0.45, 1.0, 0.45, 1.0, 0.4, 1.0, 0.05, 1.0, 0.1, 1.0, 0.1, 1.0, 0.05, 1.0, 0.8, 1.0, 0.85, 1.0, 0.85, 1.0, 0.8, 1.0, 0.45, 1.0, 0.5, 1.0, 0.5, 1.0, 0.45, 1.0, 0.1, 1.0, 0.15, 1.0, 0.15, 1.0, 0.1, 1.0, 0.05, 0.5, 0.05, 0.9181, -1.565e-07, 0.9181, -1.565e-07, 0.5, 0.1, 0.5, 0.1, 0.9181, 0.05, 0.9181, 0.05, 0.5, 0.15, 0.5, 0.15, 0.9181, 0.1, 0.9181, 0.1, 0.5, 0.2, 0.5, 0.2, 0.9181, 0.15, 0.9181, 0.15, 0.5, 0.25, 0.5, 0.25, 0.9181, 0.2, 0.9181, 0.2, 0.5, 0.3, 0.5, 0.3, 0.9181, 0.25, 0.9181, 0.25, 0.5, 0.35, 0.5, 0.35, 0.9181, 0.3, 0.9181, 0.3, 0.5, 0.4, 0.5, 0.4, 0.9181, 0.35, 0.9181, 0.35, 0.5, 0.45, 0.5, 0.45, 0.9181, 0.4, 0.9181, 0.4, 0.5, 0.5, 0.5, 0.5, 0.9181, 0.45, 0.9181, 0.45, 0.5, 0.55, 0.5, 0.55, 0.9181, 0.5, 0.9181, 0.5, 0.5, 0.6, 0.5, 0.6, 0.9181, 0.55, 0.9181, 0.55, 0.5, 0.65, 0.5, 0.65, 0.9181, 0.6, 0.9181, 0.6, 0.5, 0.7, 0.5, 0.7, 0.9181, 0.65, 0.9181, 0.65, 0.5, 0.75, 0.5, 0.75, 0.9181, 0.7, 0.9181, 0.7, 0.5, 0.8, 0.5, 0.8, 0.9181, 0.75, 0.9181, 0.75, 0.5, 0.85, 0.5, 0.85, 0.9181, 0.8, 0.9181, 0.8, 0.5, 0.9, 0.5, 0.9, 0.9181, 0.85, 0.9181, 0.85, 0.5, 0.95, 0.5, 0.95, 0.9181, 0.9, 0.9181, 0.9, 0.5, 1.0, 0.5, 1.0, 0.9181, 0.95, 0.9181, 0.95, 0.5, 0.05, 0.9181, 0.05, 0.9223, -1.565e-07, 0.9223, -1.565e-07, 0.9181, 0.1, 0.9181, 0.1, 0.9223, 0.05, 0.9223, 0.05, 0.9181, 0.15, 0.9181, 0.15, 0.9223, 0.1, 0.9223, 0.1, 0.9181, 0.2, 0.9181, 0.2, 0.9223, 0.15, 0.9223, 0.15, 0.9181, 0.25, 0.9181, 0.25, 0.9223, 0.2, 0.9223, 0.2, 0.9181, 0.3, 0.9181, 0.3, 0.9223, 0.25, 0.9223, 0.25, 0.9181, 0.35, 0.9181, 0.35, 0.9223, 0.3, 0.9223, 0.3, 0.9181, 0.4, 0.9181, 0.4, 0.9223, 0.35, 0.9223, 0.35, 0.9181, 0.45, 0.9181, 0.45, 0.9223, 0.4, 0.9223, 0.4, 0.9181, 0.5, 0.9181, 0.5, 0.9223, 0.45, 0.9223, 0.45, 0.9181, 0.55, 0.9181, 0.55, 0.9223, 0.5, 0.9223, 0.5, 0.9181, 0.6, 0.9181, 0.6, 0.9223, 0.55, 0.9223, 0.55, 0.9181, 0.65, 0.9181, 0.65, 0.9223, 0.6, 0.9223, 0.6, 0.9181, 0.7, 0.9181, 0.7, 0.9223, 0.65, 0.9223, 0.65, 0.9181, 0.75, 0.9181, 0.75, 0.9223, 0.7, 0.9223, 0.7, 0.9181, 0.8, 0.9181, 0.8, 0.9223, 0.75, 0.9223, 0.75, 0.9181, 0.85, 0.9181, 0.85, 0.9223, 0.8, 0.9223, 0.8, 0.9181, 0.9, 0.9181, 0.9, 0.9223, 0.85, 0.9223, 0.85, 0.9181, 0.95, 0.9181, 0.95, 0.9223, 0.9, 0.9223, 0.9, 0.9181, 1.0, 0.9181, 1.0, 0.9223, 0.95, 0.9223, 0.95, 0.9181, 0.75, 0.49, 0.8242, 0.4783, 0.8911, 0.4442, 0.9442, 0.3911, 0.9783, 0.3242, 0.99, 0.25, 0.9783, 0.1758, 0.9442, 0.1089, 0.8911, 0.05584, 0.8242, 0.02175, 0.75, 0.01, 0.6758, 0.02175, 0.6089, 0.05584, 0.5558, 0.1089, 0.5217, 0.1758, 0.51, 0.25, 0.5217, 0.3242, 0.5558, 0.3911, 0.6089, 0.4442, 0.6758, 0.4783, 0.2, 0.5, 0.15, 0.5, 0.15, 0.5, 0.2, 0.5, 0.8, 0.5, 0.75, 0.5, 0.75, 0.5, 0.8, 0.5, 0.55, 0.5, 0.5, 0.5, 0.5, 0.5, 0.55, 0.5, 0.3, 0.5, 0.25, 0.5, 0.25, 0.5, 0.3, 0.5, 0.05, 0.5, -1.565e-07, 0.5, -1.565e-07, 0.5, 0.05, 0.5, 0.9, 0.5, 0.85, 0.5, 0.85, 0.5, 0.9, 0.5, 0.65, 0.5, 0.6, 0.5, 0.6, 0.5, 0.65, 0.5, 1.0, 0.5, 0.95, 0.5, 0.95, 0.5, 1.0, 0.5, 0.4, 0.5, 0.35, 0.5, 0.35, 0.5, 0.4, 0.5, 0.15, 0.5, 0.1, 0.5, 0.1, 0.5, 0.15, 0.5, 0.75, 0.5, 0.7, 0.5, 0.7, 0.5, 0.75, 0.5, 0.5, 0.5, 0.45, 0.5, 0.45, 0.5, 0.5, 0.5, 0.25, 0.5, 0.2, 0.5, 0.2, 0.5, 0.25, 0.5, 0.85, 0.5, 0.8, 0.5, 0.8, 0.5, 0.85, 0.5, 0.6, 0.5, 0.55, 0.5, 0.55, 0.5, 0.6, 0.5, 0.35, 0.5, 0.3, 0.5, 0.3, 0.5, 0.35, 0.5, 0.1, 0.5, 0.05, 0.5, 0.05, 0.5, 0.1, 0.5, 0.95, 0.5, 0.9, 0.5, 0.9, 0.5, 0.95, 0.5, 0.7, 0.5, 0.65, 0.5, 0.65, 0.5, 0.7, 0.5, 0.15, 1.0, 0.2, 1.0, 0.2, 1.0, 0.15, 1.0, 0.4, 1.0, 0.45, 1.0, 0.45, 1.0, 0.4, 1.0, 0.65, 1.0, 0.7, 1.0, 0.7, 1.0, 0.65, 1.0, 0.9, 1.0, 0.95, 1.0, 0.95, 1.0, 0.9, 1.0, 0.05, 1.0, 0.1, 1.0, 0.1, 1.0, 0.05, 1.0, 0.3, 1.0, 0.35, 1.0, 0.35, 1.0, 0.3, 1.0, 0.55, 1.0, 0.6, 1.0, 0.6, 1.0, 0.55, 1.0, 0.8, 1.0, 0.85, 1.0, 0.85, 1.0, 0.8, 1.0, 0.2, 1.0, 0.25, 1.0, 0.25, 1.0, 0.2, 1.0, 0.45, 1.0, 0.5, 1.0, 0.5, 1.0, 0.45, 1.0, 0.7, 1.0, 0.75, 1.0, 0.75, 1.0, 0.7, 1.0, 0.1, 1.0, 0.15, 1.0, 0.15, 1.0, 0.1, 1.0, 0.35, 1.0, 0.4, 1.0, 0.4, 1.0, 0.35, 1.0, 0.95, 1.0, 1.0, 1.0, 1.0, 1.0, 0.95, 1.0, 0.6, 1.0, 0.65, 1.0, 0.65, 1.0, 0.6, 1.0, 0.85, 1.0, 0.9, 1.0, 0.9, 1.0, 0.85, 1.0, -1.565e-07, 1.0, 0.05, 1.0, 0.05, 1.0, -1.565e-07, 1.0, 0.25, 1.0, 0.3, 1.0, 0.3, 1.0, 0.25, 1.0, 0.5, 1.0, 0.55, 1.0, 0.55, 1.0, 0.5, 1.0, 0.75, 1.0, 0.8, 1.0, 0.8, 1.0, 0.75, 1.0])
me_cylinder_001.materials.append(mat_missile)
me_cylinder_001.materials.append(mat_white)
me_cylinder_001.materials.append(mat_yellow)
me_cylinder_001.materials.append(mat_glass)
me_cylinder_001.update()

# ---- objects
ob_camera = bpy.data.objects.new('Camera', cam_camera)
ob_cube = bpy.data.objects.new('Cube', me_cube_001)
ob_cube_001 = bpy.data.objects.new('Cube.001', me_cube_001)
ob_cube_002 = bpy.data.objects.new('Cube.002', me_cube_001)
ob_cube_003 = bpy.data.objects.new('Cube.003', me_cube_001)
ob_lighting = bpy.data.objects.new('Lighting', None)
ob_empty = bpy.data.objects.new('Empty', None)
ob_size = bpy.data.objects.new('Size', me_plane)
ob_cylinder = bpy.data.objects.new('Cylinder', me_cylinder_001)

# ---- transforms, parenting, visibility, modifiers, constraints
ob_camera.location = (-0.005609, 0.0, 5.0)
ob_camera.lock_rotations_4d = False
ob_camera.empty_display_type = 'ARROWS'
ob_camera.color = (0.0, 0.0, 0.0, 0.0)
ob_camera.display_type = 'WIRE'
ob_camera.lineart.crease_threshold = 0.0
ob_cube.location = (0.0, 0.0, 0.0)
ob_cube.rotation_euler = (0.7854, -0.0, 0.0)
ob_cube.lineart.crease_threshold = 0.0
_m = ob_cube.modifiers.new('Auto Smooth', 'NODES')
_m.node_group = ng_auto_smooth
_gi = [s.identifier for s in ng_auto_smooth.interface.items_tree if s.item_type == 'SOCKET' and s.in_out == 'INPUT']
_m[_gi[1]] = 0.5236  # Angle
ob_cube_001.location = (0.0, 0.0, 0.0)
ob_cube_001.rotation_euler = (2.356, -0.0, 0.0)
ob_cube_001.lineart.crease_threshold = 0.0
_m = ob_cube_001.modifiers.new('Auto Smooth', 'NODES')
_m.node_group = ng_auto_smooth
_gi = [s.identifier for s in ng_auto_smooth.interface.items_tree if s.item_type == 'SOCKET' and s.in_out == 'INPUT']
_m[_gi[1]] = 0.5236  # Angle
ob_cube_002.location = (0.0, 0.0, 0.0)
ob_cube_002.rotation_euler = (3.927, -0.0, 0.0)
ob_cube_002.lineart.crease_threshold = 0.0
_m = ob_cube_002.modifiers.new('Auto Smooth', 'NODES')
_m.node_group = ng_auto_smooth
_gi = [s.identifier for s in ng_auto_smooth.interface.items_tree if s.item_type == 'SOCKET' and s.in_out == 'INPUT']
_m[_gi[1]] = 0.5236  # Angle
ob_cube_003.location = (0.0, 0.0, 0.0)
ob_cube_003.rotation_euler = (5.498, -0.0, 0.0)
ob_cube_003.lineart.crease_threshold = 0.0
_m = ob_cube_003.modifiers.new('Auto Smooth', 'NODES')
_m.node_group = ng_auto_smooth
_gi = [s.identifier for s in ng_auto_smooth.interface.items_tree if s.item_type == 'SOCKET' and s.in_out == 'INPUT']
_m[_gi[1]] = 0.5236  # Angle
ob_lighting.location = (0.0, 0.0, 0.0)
ob_empty.location = (-0.5221, -0.2303, -0.7073)
ob_empty.rotation_euler = (0.0, -0.0, -0.7121)
ob_empty.scale = (1.167, 1.167, 1.167)
ob_empty.empty_display_type = 'IMAGE'
ob_empty.empty_display_size = 5.0
ob_empty.use_empty_image_alpha = True
ob_empty.color = (1.0, 1.0, 1.0, 0.5)
ob_size.location = (0.0, 0.0, 0.0)
ob_size.hide_render = True
ob_cylinder.location = (0.0, 0.0, 0.0)
_m = ob_cylinder.modifiers.new('Smooth by Angle', 'NODES')
_m.node_group = ng_smooth_by_angle
_m.show_group_selector = False

# ---- collection membership
col_collection.objects.link(ob_camera)
col_collection.objects.link(ob_cube)
col_collection.objects.link(ob_cube_001)
col_collection.objects.link(ob_cube_002)
col_collection.objects.link(ob_cube_003)
col_collection.objects.link(ob_lighting)
col_collection.objects.link(ob_empty)
col_collection.objects.link(ob_size)
col_collection.objects.link(ob_cylinder)

# ---- scene / render settings (as saved in the file)
scene.camera = ob_camera
scene.frame_start = 1; scene.frame_end = 250; scene.frame_set(1)
scene.render.engine = 'CYCLES'
scene.render.resolution_x = 128
scene.render.resolution_y = 56
scene.render.film_transparent = True
scene.cycles.samples = 128
scene.cycles.sampling_pattern = 'TABULATED_SOBOL'
scene.cycles.use_adaptive_sampling = False
scene.cycles.use_light_tree = False
scene.eevee.ray_tracing_options.trace_max_roughness = 0.0
scene.view_settings.view_transform = 'Filmic'
bpy.context.view_layer.update()

# ---- added for rendering (the .blend has no usable light): sun
light_auto_sun = bpy.data.lights.new('AutoSun', 'SUN')
light_auto_sun.energy = 3.0
light_auto_sun.angle = 0.0523599
ob_auto_sun = bpy.data.objects.new('AutoSun', light_auto_sun)
scene.collection.objects.link(ob_auto_sun)
ob_auto_sun.rotation_euler = (0.872665, 0.174533, 0.523599)
bpy.context.view_layer.update()

